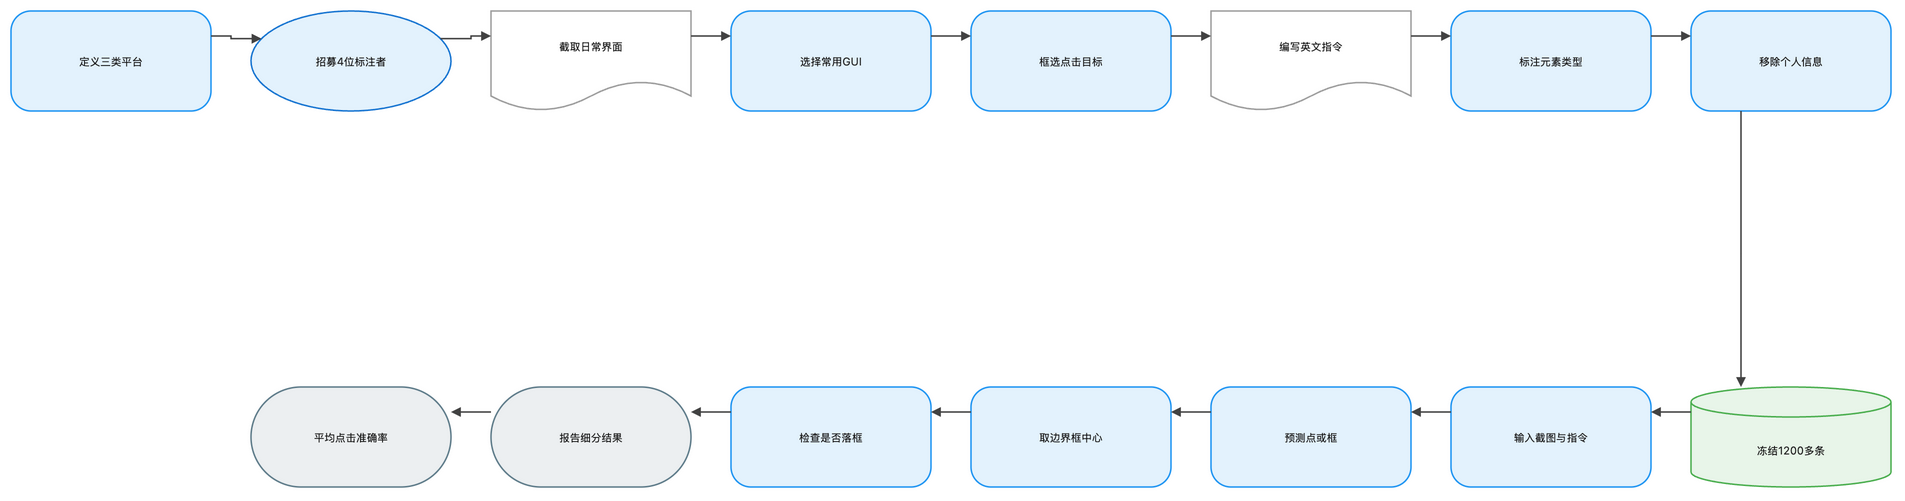

The diagram above was exported from draw.io. Its source (the exported page's mxGraphModel, read from the mxfile embedded in the PNG):
<mxGraphModel dx="1120" dy="720" grid="1" gridSize="8" guides="1" tooltips="1" connect="1" arrows="1" fold="1" page="1" pageScale="1" pageWidth="1888" pageHeight="552" math="1" background="#FFFFFF">
  <root>
    <mxCell id="0" />
    <mxCell id="1" parent="0" />
    <mxCell id="2" value="定义三类平台" style="rounded=1;arcSize=20;html=1;whiteSpace=wrap;fillColor=#E3F2FD;strokeColor=#2196F3;strokeWidth=1.5;fontColor=#212121;fontSize=11;fontFamily=Inter, Roboto, system-ui, -apple-system, sans-serif;verticalAlign=middle;align=center" vertex="1" parent="1">
      <mxGeometry x="-72" y="-8" width="200" height="100" as="geometry" />
    </mxCell>
    <mxCell id="3" value="招募4位标注者" style="ellipse;html=1;whiteSpace=wrap;fillColor=#E3F2FD;strokeColor=#1976D2;strokeWidth=1.5;fontColor=#212121;fontSize=11;fontFamily=Inter, Roboto, system-ui, -apple-system, sans-serif;verticalAlign=middle;align=center" vertex="1" parent="1">
      <mxGeometry x="168" y="-8" width="200" height="100" as="geometry" />
    </mxCell>
    <mxCell id="4" value="截取日常界面" style="shape=document;boundedLbl=1;html=1;whiteSpace=wrap;fillColor=#FFFFFF;strokeColor=#9E9E9E;strokeWidth=1.5;fontColor=#212121;fontSize=11;fontFamily=Inter, Roboto, system-ui, -apple-system, sans-serif;verticalAlign=middle;align=center" vertex="1" parent="1">
      <mxGeometry x="408" y="-8" width="200" height="100" as="geometry" />
    </mxCell>
    <mxCell id="5" value="选择常用GUI" style="rounded=1;arcSize=20;html=1;whiteSpace=wrap;fillColor=#E3F2FD;strokeColor=#2196F3;strokeWidth=1.5;fontColor=#212121;fontSize=11;fontFamily=Inter, Roboto, system-ui, -apple-system, sans-serif;verticalAlign=middle;align=center" vertex="1" parent="1">
      <mxGeometry x="648" y="-8" width="200" height="100" as="geometry" />
    </mxCell>
    <mxCell id="6" value="框选点击目标" style="rounded=1;arcSize=20;html=1;whiteSpace=wrap;fillColor=#E3F2FD;strokeColor=#2196F3;strokeWidth=1.5;fontColor=#212121;fontSize=11;fontFamily=Inter, Roboto, system-ui, -apple-system, sans-serif;verticalAlign=middle;align=center" vertex="1" parent="1">
      <mxGeometry x="888" y="-8" width="200" height="100" as="geometry" />
    </mxCell>
    <mxCell id="7" value="编写英文指令" style="shape=document;boundedLbl=1;html=1;whiteSpace=wrap;fillColor=#FFFFFF;strokeColor=#9E9E9E;strokeWidth=1.5;fontColor=#212121;fontSize=11;fontFamily=Inter, Roboto, system-ui, -apple-system, sans-serif;verticalAlign=middle;align=center" vertex="1" parent="1">
      <mxGeometry x="1128" y="-8" width="200" height="100" as="geometry" />
    </mxCell>
    <mxCell id="8" value="标注元素类型" style="rounded=1;arcSize=20;html=1;whiteSpace=wrap;fillColor=#E3F2FD;strokeColor=#2196F3;strokeWidth=1.5;fontColor=#212121;fontSize=11;fontFamily=Inter, Roboto, system-ui, -apple-system, sans-serif;verticalAlign=middle;align=center" vertex="1" parent="1">
      <mxGeometry x="1368" y="-8" width="200" height="100" as="geometry" />
    </mxCell>
    <mxCell id="9" value="移除个人信息" style="rounded=1;arcSize=20;html=1;whiteSpace=wrap;fillColor=#E3F2FD;strokeColor=#2196F3;strokeWidth=1.5;fontColor=#212121;fontSize=11;fontFamily=Inter, Roboto, system-ui, -apple-system, sans-serif;verticalAlign=middle;align=center" vertex="1" parent="1">
      <mxGeometry x="1608" y="-8" width="200" height="100" as="geometry" />
    </mxCell>
    <mxCell id="10" value="冻结1200多条" style="shape=cylinder3;boundedLbl=1;backgroundOutline=1;size=15;html=1;whiteSpace=wrap;fillColor=#E8F5E9;strokeColor=#4CAF50;strokeWidth=1.5;fontColor=#212121;fontSize=11;fontFamily=Inter, Roboto, system-ui, -apple-system, sans-serif;verticalAlign=middle;align=center" vertex="1" parent="1">
      <mxGeometry x="1608" y="368" width="200" height="100" as="geometry" />
    </mxCell>
    <mxCell id="11" value="输入截图与指令" style="rounded=1;arcSize=20;html=1;whiteSpace=wrap;fillColor=#E3F2FD;strokeColor=#2196F3;strokeWidth=1.5;fontColor=#212121;fontSize=11;fontFamily=Inter, Roboto, system-ui, -apple-system, sans-serif;verticalAlign=middle;align=center" vertex="1" parent="1">
      <mxGeometry x="1368" y="368" width="200" height="100" as="geometry" />
    </mxCell>
    <mxCell id="12" value="预测点或框" style="rounded=1;arcSize=20;html=1;whiteSpace=wrap;fillColor=#E3F2FD;strokeColor=#2196F3;strokeWidth=1.5;fontColor=#212121;fontSize=11;fontFamily=Inter, Roboto, system-ui, -apple-system, sans-serif;verticalAlign=middle;align=center" vertex="1" parent="1">
      <mxGeometry x="1128" y="368" width="200" height="100" as="geometry" />
    </mxCell>
    <mxCell id="13" value="取边界框中心" style="rounded=1;arcSize=20;html=1;whiteSpace=wrap;fillColor=#E3F2FD;strokeColor=#2196F3;strokeWidth=1.5;fontColor=#212121;fontSize=11;fontFamily=Inter, Roboto, system-ui, -apple-system, sans-serif;verticalAlign=middle;align=center" vertex="1" parent="1">
      <mxGeometry x="888" y="368" width="200" height="100" as="geometry" />
    </mxCell>
    <mxCell id="14" value="检查是否落框" style="rounded=1;arcSize=20;html=1;whiteSpace=wrap;fillColor=#E3F2FD;strokeColor=#2196F3;strokeWidth=1.5;fontColor=#212121;fontSize=11;fontFamily=Inter, Roboto, system-ui, -apple-system, sans-serif;verticalAlign=middle;align=center" vertex="1" parent="1">
      <mxGeometry x="648" y="368" width="200" height="100" as="geometry" />
    </mxCell>
    <mxCell id="15" value="报告细分结果" style="rounded=1;arcSize=50;html=1;whiteSpace=wrap;fillColor=#ECEFF1;strokeColor=#607D8B;strokeWidth=1.5;fontColor=#212121;fontSize=11;fontFamily=Inter, Roboto, system-ui, -apple-system, sans-serif;verticalAlign=middle;align=center" vertex="1" parent="1">
      <mxGeometry x="408" y="368" width="200" height="100" as="geometry" />
    </mxCell>
    <mxCell id="16" value="平均点击准确率" style="rounded=1;arcSize=50;html=1;whiteSpace=wrap;fillColor=#ECEFF1;strokeColor=#607D8B;strokeWidth=1.5;fontColor=#212121;fontSize=11;fontFamily=Inter, Roboto, system-ui, -apple-system, sans-serif;verticalAlign=middle;align=center" vertex="1" parent="1">
      <mxGeometry x="168" y="368" width="200" height="100" as="geometry" />
    </mxCell>
    <mxCell id="17" value="" style="edgeStyle=orthogonalEdgeStyle;rounded=0;orthogonalLoop=1;jettySize=auto;html=1;strokeColor=#424242;strokeWidth=1.5;endArrow=block;endFill=1;exitX=1;exitY=0.25;exitDx=0;exitDy=0;entryX=0;entryY=0.25;entryDx=0;entryDy=0;jumpStyle=arc;jumpSize=8" edge="1" parent="1" source="2" target="3">
      <mxGeometry relative="1" as="geometry" />
    </mxCell>
    <mxCell id="18" value="" style="edgeStyle=orthogonalEdgeStyle;rounded=0;orthogonalLoop=1;jettySize=auto;html=1;strokeColor=#424242;strokeWidth=1.5;endArrow=block;endFill=1;exitX=1;exitY=0.25;exitDx=0;exitDy=0;entryX=0;entryY=0.25;entryDx=0;entryDy=0;jumpStyle=arc;jumpSize=8" edge="1" parent="1" source="3" target="4">
      <mxGeometry relative="1" as="geometry" />
    </mxCell>
    <mxCell id="19" value="" style="edgeStyle=orthogonalEdgeStyle;rounded=0;orthogonalLoop=1;jettySize=auto;html=1;strokeColor=#424242;strokeWidth=1.5;endArrow=block;endFill=1;exitX=1;exitY=0.25;exitDx=0;exitDy=0;entryX=0;entryY=0.25;entryDx=0;entryDy=0;jumpStyle=arc;jumpSize=8" edge="1" parent="1" source="4" target="5">
      <mxGeometry relative="1" as="geometry" />
    </mxCell>
    <mxCell id="20" value="" style="edgeStyle=orthogonalEdgeStyle;rounded=0;orthogonalLoop=1;jettySize=auto;html=1;strokeColor=#424242;strokeWidth=1.5;endArrow=block;endFill=1;exitX=1;exitY=0.25;exitDx=0;exitDy=0;entryX=0;entryY=0.25;entryDx=0;entryDy=0;jumpStyle=arc;jumpSize=8" edge="1" parent="1" source="5" target="6">
      <mxGeometry relative="1" as="geometry" />
    </mxCell>
    <mxCell id="21" value="" style="edgeStyle=orthogonalEdgeStyle;rounded=0;orthogonalLoop=1;jettySize=auto;html=1;strokeColor=#424242;strokeWidth=1.5;endArrow=block;endFill=1;exitX=1;exitY=0.25;exitDx=0;exitDy=0;entryX=0;entryY=0.25;entryDx=0;entryDy=0;jumpStyle=arc;jumpSize=8" edge="1" parent="1" source="6" target="7">
      <mxGeometry relative="1" as="geometry" />
    </mxCell>
    <mxCell id="22" value="" style="edgeStyle=orthogonalEdgeStyle;rounded=0;orthogonalLoop=1;jettySize=auto;html=1;strokeColor=#424242;strokeWidth=1.5;endArrow=block;endFill=1;exitX=1;exitY=0.25;exitDx=0;exitDy=0;entryX=0;entryY=0.25;entryDx=0;entryDy=0;jumpStyle=arc;jumpSize=8" edge="1" parent="1" source="7" target="8">
      <mxGeometry relative="1" as="geometry" />
    </mxCell>
    <mxCell id="23" value="" style="edgeStyle=orthogonalEdgeStyle;rounded=0;orthogonalLoop=1;jettySize=auto;html=1;strokeColor=#424242;strokeWidth=1.5;endArrow=block;endFill=1;exitX=1;exitY=0.25;exitDx=0;exitDy=0;entryX=0;entryY=0.25;entryDx=0;entryDy=0;jumpStyle=arc;jumpSize=8" edge="1" parent="1" source="8" target="9">
      <mxGeometry relative="1" as="geometry" />
    </mxCell>
    <mxCell id="24" value="" style="edgeStyle=orthogonalEdgeStyle;rounded=0;orthogonalLoop=1;jettySize=auto;html=1;strokeColor=#424242;strokeWidth=1.5;endArrow=block;endFill=1;exitX=0.25;exitY=1;exitDx=0;exitDy=0;entryX=0.25;entryY=0;entryDx=0;entryDy=0;jumpStyle=arc;jumpSize=8" edge="1" parent="1" source="9" target="10">
      <mxGeometry relative="1" as="geometry" />
    </mxCell>
    <mxCell id="25" value="" style="edgeStyle=orthogonalEdgeStyle;rounded=0;orthogonalLoop=1;jettySize=auto;html=1;strokeColor=#424242;strokeWidth=1.5;endArrow=block;endFill=1;exitX=0;exitY=0.25;exitDx=0;exitDy=0;entryX=1;entryY=0.25;entryDx=0;entryDy=0;jumpStyle=arc;jumpSize=8" edge="1" parent="1" source="10" target="11">
      <mxGeometry relative="1" as="geometry" />
    </mxCell>
    <mxCell id="26" value="" style="edgeStyle=orthogonalEdgeStyle;rounded=0;orthogonalLoop=1;jettySize=auto;html=1;strokeColor=#424242;strokeWidth=1.5;endArrow=block;endFill=1;exitX=0;exitY=0.25;exitDx=0;exitDy=0;entryX=1;entryY=0.25;entryDx=0;entryDy=0;jumpStyle=arc;jumpSize=8" edge="1" parent="1" source="11" target="12">
      <mxGeometry relative="1" as="geometry" />
    </mxCell>
    <mxCell id="27" value="" style="edgeStyle=orthogonalEdgeStyle;rounded=0;orthogonalLoop=1;jettySize=auto;html=1;strokeColor=#424242;strokeWidth=1.5;endArrow=block;endFill=1;exitX=0;exitY=0.25;exitDx=0;exitDy=0;entryX=1;entryY=0.25;entryDx=0;entryDy=0;jumpStyle=arc;jumpSize=8" edge="1" parent="1" source="12" target="13">
      <mxGeometry relative="1" as="geometry" />
    </mxCell>
    <mxCell id="28" value="" style="edgeStyle=orthogonalEdgeStyle;rounded=0;orthogonalLoop=1;jettySize=auto;html=1;strokeColor=#424242;strokeWidth=1.5;endArrow=block;endFill=1;exitX=0;exitY=0.25;exitDx=0;exitDy=0;entryX=1;entryY=0.25;entryDx=0;entryDy=0;jumpStyle=arc;jumpSize=8" edge="1" parent="1" source="13" target="14">
      <mxGeometry relative="1" as="geometry" />
    </mxCell>
    <mxCell id="29" value="" style="edgeStyle=orthogonalEdgeStyle;rounded=0;orthogonalLoop=1;jettySize=auto;html=1;strokeColor=#424242;strokeWidth=1.5;endArrow=block;endFill=1;exitX=0;exitY=0.25;exitDx=0;exitDy=0;entryX=1;entryY=0.25;entryDx=0;entryDy=0;jumpStyle=arc;jumpSize=8" edge="1" parent="1" source="14" target="15">
      <mxGeometry relative="1" as="geometry" />
    </mxCell>
    <mxCell id="30" value="" style="edgeStyle=orthogonalEdgeStyle;rounded=0;orthogonalLoop=1;jettySize=auto;html=1;strokeColor=#424242;strokeWidth=1.5;endArrow=block;endFill=1;exitX=0;exitY=0.25;exitDx=0;exitDy=0;entryX=1;entryY=0.25;entryDx=0;entryDy=0;jumpStyle=arc;jumpSize=8" edge="1" parent="1" source="15" target="16">
      <mxGeometry relative="1" as="geometry" />
    </mxCell>
  </root>
</mxGraphModel>